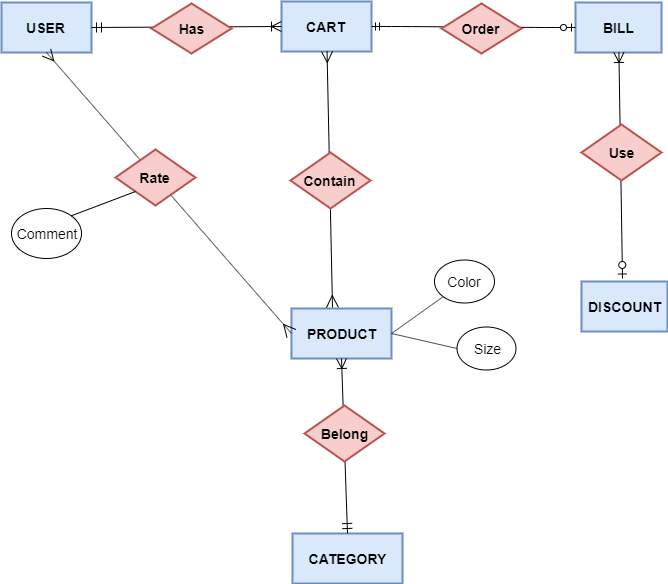

The diagram above was exported from draw.io. Its source (the exported page's mxGraphModel, read from the mxfile embedded in the PNG):
<mxGraphModel dx="868" dy="482" grid="1" gridSize="10" guides="1" tooltips="1" connect="1" arrows="1" fold="1" page="1" pageScale="1" pageWidth="827" pageHeight="1169" math="0" shadow="0">
  <root>
    <mxCell id="0" />
    <mxCell id="1" parent="0" />
    <mxCell id="2QXFvGfOO0mNnTRSyyrG-1" value="USER" style="strokeWidth=2;whiteSpace=wrap;html=1;align=center;fontSize=14;fontStyle=1;fillColor=#dae8fc;strokeColor=#6c8ebf;" parent="1" vertex="1">
      <mxGeometry x="80" y="262" width="90" height="50" as="geometry" />
    </mxCell>
    <mxCell id="2QXFvGfOO0mNnTRSyyrG-3" value="CATEGORY" style="strokeWidth=2;whiteSpace=wrap;html=1;align=center;fontSize=14;fontStyle=1;fillColor=#dae8fc;strokeColor=#6c8ebf;" parent="1" vertex="1">
      <mxGeometry x="371" y="793" width="110" height="50" as="geometry" />
    </mxCell>
    <mxCell id="2QXFvGfOO0mNnTRSyyrG-4" value="BILL" style="strokeWidth=2;whiteSpace=wrap;html=1;align=center;fontSize=14;fontStyle=1;fillColor=#dae8fc;strokeColor=#6c8ebf;" parent="1" vertex="1">
      <mxGeometry x="654" y="262" width="86" height="50" as="geometry" />
    </mxCell>
    <mxCell id="2QXFvGfOO0mNnTRSyyrG-5" value="DISCOUNT" style="strokeWidth=2;whiteSpace=wrap;html=1;align=center;fontSize=14;fontStyle=1;fillColor=#dae8fc;strokeColor=#6c8ebf;" parent="1" vertex="1">
      <mxGeometry x="660" y="541" width="86" height="50" as="geometry" />
    </mxCell>
    <mxCell id="2QXFvGfOO0mNnTRSyyrG-6" value="PRODUCT" style="strokeWidth=2;whiteSpace=wrap;html=1;align=center;fontSize=14;fontStyle=1;fillColor=#dae8fc;strokeColor=#6c8ebf;" parent="1" vertex="1">
      <mxGeometry x="370" y="568" width="100" height="50" as="geometry" />
    </mxCell>
    <mxCell id="2QXFvGfOO0mNnTRSyyrG-7" value="CART" style="strokeWidth=2;whiteSpace=wrap;html=1;align=center;fontSize=14;fontStyle=1;fillColor=#dae8fc;strokeColor=#6c8ebf;" parent="1" vertex="1">
      <mxGeometry x="360" y="261" width="90" height="50" as="geometry" />
    </mxCell>
    <mxCell id="2QXFvGfOO0mNnTRSyyrG-10" value="" style="edgeStyle=entityRelationEdgeStyle;fontSize=12;html=1;endArrow=ERzeroToOne;startArrow=ERmandOne;exitX=1;exitY=0.5;exitDx=0;exitDy=0;entryX=0;entryY=0.5;entryDx=0;entryDy=0;" parent="1" source="2QXFvGfOO0mNnTRSyyrG-7" target="2QXFvGfOO0mNnTRSyyrG-4" edge="1">
      <mxGeometry width="100" height="100" relative="1" as="geometry">
        <mxPoint x="480" y="498" as="sourcePoint" />
        <mxPoint x="580" y="398" as="targetPoint" />
      </mxGeometry>
    </mxCell>
    <mxCell id="2QXFvGfOO0mNnTRSyyrG-11" value="Order" style="shape=rhombus;strokeWidth=2;fontSize=17;perimeter=rhombusPerimeter;whiteSpace=wrap;html=1;align=center;fontSize=14;fontStyle=1;fillColor=#f8cecc;strokeColor=#b85450;" parent="1" vertex="1">
      <mxGeometry x="520" y="263" width="80" height="50" as="geometry" />
    </mxCell>
    <mxCell id="2QXFvGfOO0mNnTRSyyrG-17" value="" style="fontSize=12;html=1;endArrow=ERoneToMany;startArrow=ERzeroToOne;endSize=8;startSize=7;" parent="1" edge="1" target="2QXFvGfOO0mNnTRSyyrG-4">
      <mxGeometry width="100" height="100" relative="1" as="geometry">
        <mxPoint x="701" y="538" as="sourcePoint" />
        <mxPoint x="429" y="311" as="targetPoint" />
      </mxGeometry>
    </mxCell>
    <mxCell id="2QXFvGfOO0mNnTRSyyrG-15" value="Use" style="shape=rhombus;strokeWidth=2;fontSize=17;perimeter=rhombusPerimeter;whiteSpace=wrap;html=1;align=center;fontSize=14;fontStyle=1;fillColor=#f8cecc;strokeColor=#b85450;" parent="1" vertex="1">
      <mxGeometry x="660" y="384" width="80" height="56" as="geometry" />
    </mxCell>
    <mxCell id="2QXFvGfOO0mNnTRSyyrG-23" value="" style="fontSize=12;html=1;endArrow=ERmany;startArrow=ERmany;entryX=0.5;entryY=1;entryDx=0;entryDy=0;strokeWidth=1;endSize=9;startSize=10;exitX=0;exitY=0.5;exitDx=0;exitDy=0;" parent="1" source="2QXFvGfOO0mNnTRSyyrG-6" target="2QXFvGfOO0mNnTRSyyrG-1" edge="1">
      <mxGeometry width="100" height="100" relative="1" as="geometry">
        <mxPoint x="80" y="474" as="sourcePoint" />
        <mxPoint x="180" y="374" as="targetPoint" />
      </mxGeometry>
    </mxCell>
    <mxCell id="2QXFvGfOO0mNnTRSyyrG-13" value="Rate&lt;span style=&quot;font-family: &amp;#34;helvetica&amp;#34; , &amp;#34;arial&amp;#34; , sans-serif ; font-size: 0px ; font-weight: 400 ; white-space: nowrap&quot;&gt;%3CmxGraphModel%3E%3Croot%3E%3CmxCell%20id%3D%220%22%2F%3E%3CmxCell%20id%3D%221%22%20parent%3D%220%22%2F%3E%3CmxCell%20id%3D%222%22%20value%3D%22Contain%22%20style%3D%22shape%3Drhombus%3BstrokeWidth%3D2%3BfontSize%3D17%3Bperimeter%3DrhombusPerimeter%3BwhiteSpace%3Dwrap%3Bhtml%3D1%3Balign%3Dcenter%3BfontSize%3D14%3BfontStyle%3D1%22%20vertex%3D%221%22%20parent%3D%221%22%3E%3CmxGeometry%20x%3D%22400%22%20y%3D%22264%22%20width%3D%2280%22%20height%3D%2256%22%20as%3D%22geometry%22%2F%3E%3C%2FmxCell%3E%3C%2Froot%3E%3C%2FmxGraphModel%3E&lt;/span&gt;" style="shape=rhombus;strokeWidth=2;fontSize=17;perimeter=rhombusPerimeter;whiteSpace=wrap;html=1;align=center;fontSize=14;fontStyle=1;fillColor=#f8cecc;strokeColor=#b85450;" parent="1" vertex="1">
      <mxGeometry x="194" y="409" width="80" height="56" as="geometry" />
    </mxCell>
    <mxCell id="2QXFvGfOO0mNnTRSyyrG-24" value="" style="fontSize=12;html=1;endArrow=ERoneToMany;startArrow=ERmandOne;strokeWidth=1;exitX=0.5;exitY=0;exitDx=0;exitDy=0;entryX=0.5;entryY=1;entryDx=0;entryDy=0;endSize=8;startSize=8;" parent="1" source="2QXFvGfOO0mNnTRSyyrG-3" target="2QXFvGfOO0mNnTRSyyrG-6" edge="1">
      <mxGeometry width="100" height="100" relative="1" as="geometry">
        <mxPoint x="330" y="743" as="sourcePoint" />
        <mxPoint x="430" y="643" as="targetPoint" />
      </mxGeometry>
    </mxCell>
    <mxCell id="2QXFvGfOO0mNnTRSyyrG-14" value="Belong" style="shape=rhombus;strokeWidth=2;fontSize=17;perimeter=rhombusPerimeter;whiteSpace=wrap;html=1;align=center;fontSize=14;fontStyle=1;fillColor=#f8cecc;strokeColor=#b85450;" parent="1" vertex="1">
      <mxGeometry x="383" y="665" width="80" height="56" as="geometry" />
    </mxCell>
    <mxCell id="2QXFvGfOO0mNnTRSyyrG-25" value="&lt;font style=&quot;font-size: 14px&quot;&gt;Color&lt;/font&gt;" style="ellipse;whiteSpace=wrap;html=1;" parent="1" vertex="1">
      <mxGeometry x="513" y="519.5" width="60" height="43" as="geometry" />
    </mxCell>
    <mxCell id="2QXFvGfOO0mNnTRSyyrG-26" value="&lt;font style=&quot;font-size: 14px&quot;&gt;Size&lt;/font&gt;" style="ellipse;whiteSpace=wrap;html=1;" parent="1" vertex="1">
      <mxGeometry x="535.5" y="586.5" width="59" height="43" as="geometry" />
    </mxCell>
    <mxCell id="2QXFvGfOO0mNnTRSyyrG-27" value="" style="endArrow=none;html=1;strokeWidth=1;exitX=1;exitY=0.5;exitDx=0;exitDy=0;" parent="1" source="2QXFvGfOO0mNnTRSyyrG-6" target="2QXFvGfOO0mNnTRSyyrG-25" edge="1">
      <mxGeometry width="50" height="50" relative="1" as="geometry">
        <mxPoint x="470" y="566" as="sourcePoint" />
        <mxPoint x="520" y="516" as="targetPoint" />
      </mxGeometry>
    </mxCell>
    <mxCell id="2QXFvGfOO0mNnTRSyyrG-28" value="" style="endArrow=none;html=1;strokeWidth=1;exitX=1;exitY=0.5;exitDx=0;exitDy=0;entryX=0;entryY=0.5;entryDx=0;entryDy=0;" parent="1" source="2QXFvGfOO0mNnTRSyyrG-6" target="2QXFvGfOO0mNnTRSyyrG-26" edge="1">
      <mxGeometry width="50" height="50" relative="1" as="geometry">
        <mxPoint x="480" y="603" as="sourcePoint" />
        <mxPoint x="531.7224991916514" y="566.1565759182756" as="targetPoint" />
      </mxGeometry>
    </mxCell>
    <mxCell id="2QXFvGfOO0mNnTRSyyrG-29" value="&lt;font style=&quot;font-size: 14px&quot;&gt;Comment&lt;/font&gt;" style="ellipse;whiteSpace=wrap;html=1;" parent="1" vertex="1">
      <mxGeometry x="90" y="468" width="70" height="50" as="geometry" />
    </mxCell>
    <mxCell id="2QXFvGfOO0mNnTRSyyrG-30" value="" style="endArrow=none;html=1;strokeWidth=1;entryX=1;entryY=0;entryDx=0;entryDy=0;exitX=0;exitY=1;exitDx=0;exitDy=0;" parent="1" source="2QXFvGfOO0mNnTRSyyrG-13" target="2QXFvGfOO0mNnTRSyyrG-29" edge="1">
      <mxGeometry width="50" height="50" relative="1" as="geometry">
        <mxPoint x="190" y="468" as="sourcePoint" />
        <mxPoint x="531.7224991916514" y="566.1565759182756" as="targetPoint" />
      </mxGeometry>
    </mxCell>
    <mxCell id="n_og4949CNkuFsBq-h7v-1" value="" style="fontSize=12;html=1;endArrow=ERoneToMany;startArrow=ERmandOne;endSize=8;startSize=8;exitX=1;exitY=0.5;exitDx=0;exitDy=0;entryX=0;entryY=0.5;entryDx=0;entryDy=0;" edge="1" parent="1" source="2QXFvGfOO0mNnTRSyyrG-1" target="2QXFvGfOO0mNnTRSyyrG-7">
      <mxGeometry width="100" height="100" relative="1" as="geometry">
        <mxPoint x="200" y="400" as="sourcePoint" />
        <mxPoint x="300" y="300" as="targetPoint" />
      </mxGeometry>
    </mxCell>
    <mxCell id="2QXFvGfOO0mNnTRSyyrG-8" value="Has" style="shape=rhombus;strokeWidth=2;fontSize=17;perimeter=rhombusPerimeter;whiteSpace=wrap;html=1;align=center;fontSize=14;fontStyle=1;fillColor=#f8cecc;strokeColor=#b85450;" parent="1" vertex="1">
      <mxGeometry x="230" y="263" width="80" height="50" as="geometry" />
    </mxCell>
    <mxCell id="n_og4949CNkuFsBq-h7v-2" value="" style="fontSize=12;html=1;endArrow=ERmany;startArrow=ERmany;strokeWidth=1;endSize=9;startSize=10;exitX=0.41;exitY=-0.02;exitDx=0;exitDy=0;exitPerimeter=0;" edge="1" parent="1" source="2QXFvGfOO0mNnTRSyyrG-6" target="2QXFvGfOO0mNnTRSyyrG-7">
      <mxGeometry width="100" height="100" relative="1" as="geometry">
        <mxPoint x="475" y="568" as="sourcePoint" />
        <mxPoint x="230" y="287" as="targetPoint" />
      </mxGeometry>
    </mxCell>
    <mxCell id="2QXFvGfOO0mNnTRSyyrG-12" value="Contain" style="shape=rhombus;strokeWidth=2;fontSize=17;perimeter=rhombusPerimeter;whiteSpace=wrap;html=1;align=center;fontSize=14;fontStyle=1;fillColor=#f8cecc;strokeColor=#b85450;" parent="1" vertex="1">
      <mxGeometry x="369" y="412" width="80" height="56" as="geometry" />
    </mxCell>
  </root>
</mxGraphModel>